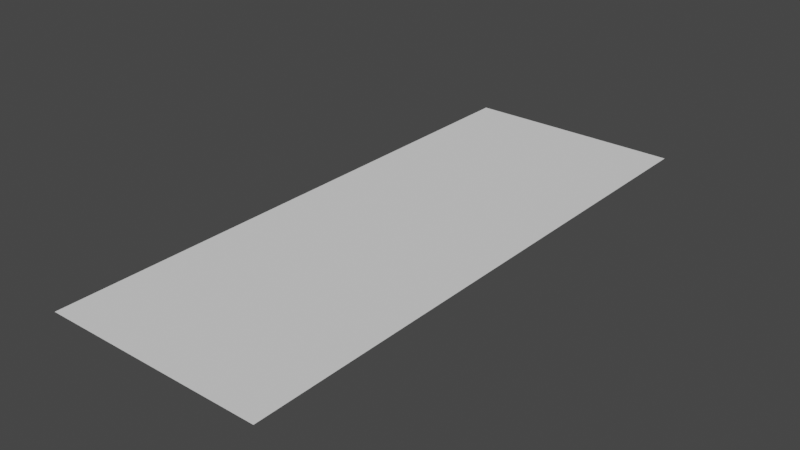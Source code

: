 # Source: rampe.blend  (saved by Blender 3.5.10; exported with 4.5.12 LTS)
import bpy
from mathutils import Matrix  # noqa: F401  (used for matrix-valued properties, if any)

bpy.ops.wm.read_factory_settings(use_empty=True)
scene = bpy.context.scene
scene.name = 'Scene'

# ---- collections
col_collection = bpy.data.collections.new('Collection'); scene.collection.children.link(col_collection)

# ---- world
world_world = bpy.data.worlds.new('World'); scene.world = world_world
world_world.use_nodes = True; world_world.node_tree.nodes.clear()
_N = world_world.node_tree.nodes; _L = world_world.node_tree.links
n0 = _N.new('ShaderNodeOutputWorld'); n0.name = 'World Output'; n0.location = (300, 300)
n1 = _N.new('ShaderNodeBackground'); n1.name = 'Background'; n1.location = (10, 300)
n1.inputs[0].default_value = (0.05088, 0.05088, 0.05088, 1.0)
_L.new(n1.outputs[0], n0.inputs[0])
n0.is_active_output = True
world_world.color = (0.05088, 0.05088, 0.05088)
world_world.use_sun_shadow = False
world_world.sun_shadow_jitter_overblur = 0.0

# ---- meshes
me_plane = bpy.data.meshes.new('Plane')
me_plane.from_pydata([(-1.0, -1.0, 0.0), (1.0, -1.0, 0.0), (-1.0, 1.0, 0.0), (1.0, 1.0, 0.0)], [], [(0, 1, 3, 2)])
_uv = me_plane.uv_layers.new(name='UVMap')
_uv.uv.foreach_set('vector', [0.0, 0.0, 1.0, 0.0, 1.0, 1.0, 0.0, 1.0])
me_plane.update()

# ---- objects
ob_plane = bpy.data.objects.new('Plane', me_plane)

# ---- transforms, parenting, visibility, modifiers, constraints
ob_plane.location = (0.0, 0.0, 0.0)
ob_plane.scale = (2.202, 5.642, 1.924)

# ---- collection membership
col_collection.objects.link(ob_plane)

# ---- scene / render settings (as saved in the file)
scene.frame_start = 1; scene.frame_end = 250; scene.frame_set(1)
scene.render.engine = 'BLENDER_EEVEE_NEXT'
scene.cycles.sampling_pattern = 'TABULATED_SOBOL'
scene.view_settings.view_transform = 'Filmic'
bpy.context.view_layer.update()

# ---- added for rendering (the .blend has no active camera and no usable light): camera, sun
cam_auto = bpy.data.cameras.new('AutoCamera')
cam_auto.lens = 50.0
cam_auto.sensor_width = 36.0
cam_auto.clip_end = 1000.0
ob_auto_camera = bpy.data.objects.new('AutoCamera', cam_auto)
scene.collection.objects.link(ob_auto_camera)
ob_auto_camera.location = (11.207, -13.4484, 8.9656)
ob_auto_camera.rotation_euler = (1.09748, -7.21219e-08, 0.694738)
scene.camera = ob_auto_camera
light_auto_sun = bpy.data.lights.new('AutoSun', 'SUN')
light_auto_sun.energy = 3.0
light_auto_sun.angle = 0.0523599
ob_auto_sun = bpy.data.objects.new('AutoSun', light_auto_sun)
scene.collection.objects.link(ob_auto_sun)
ob_auto_sun.rotation_euler = (0.872665, 0.174533, 0.523599)
bpy.context.view_layer.update()
